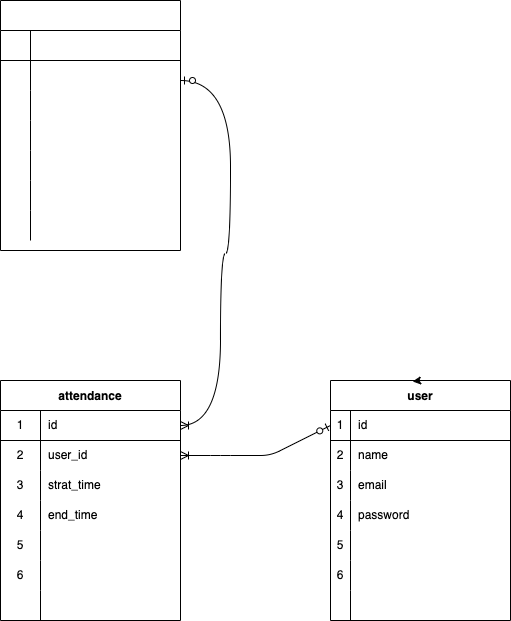

The diagram above was exported from draw.io. Its source (the exported page's mxGraphModel, read from the mxfile embedded in the PNG):
<mxGraphModel dx="1113" dy="860" grid="1" gridSize="10" guides="1" tooltips="1" connect="1" arrows="1" fold="1" page="1" pageScale="1" pageWidth="1169" pageHeight="1654" math="0" shadow="0">
  <root>
    <mxCell id="0" />
    <mxCell id="1" parent="0" />
    <mxCell id="53" value="" style="fontSize=12;html=1;endArrow=ERoneToMany;startArrow=ERzeroToOne;fontColor=#FFFFFF;exitX=0;exitY=0.5;exitDx=0;exitDy=0;" parent="1" source="25" target="6" edge="1">
      <mxGeometry width="100" height="100" relative="1" as="geometry">
        <mxPoint x="140" y="820" as="sourcePoint" />
        <mxPoint x="240" y="720" as="targetPoint" />
        <Array as="points">
          <mxPoint x="330" y="675" />
          <mxPoint x="280" y="675" />
        </Array>
      </mxGeometry>
    </mxCell>
    <mxCell id="2" value="attendance" style="shape=table;startSize=30;container=1;collapsible=0;childLayout=tableLayout;fixedRows=1;rowLines=0;fontStyle=1;align=center;pointerEvents=1;" parent="1" vertex="1">
      <mxGeometry x="60" y="600" width="180" height="240" as="geometry" />
    </mxCell>
    <mxCell id="3" value="" style="shape=partialRectangle;html=1;whiteSpace=wrap;collapsible=0;dropTarget=0;pointerEvents=1;fillColor=none;top=0;left=0;bottom=1;right=0;points=[[0,0.5],[1,0.5]];portConstraint=eastwest;" parent="2" vertex="1">
      <mxGeometry y="30" width="180" height="30" as="geometry" />
    </mxCell>
    <mxCell id="4" value="1" style="shape=partialRectangle;html=1;whiteSpace=wrap;connectable=0;fillColor=none;top=0;left=0;bottom=0;right=0;overflow=hidden;pointerEvents=1;" parent="3" vertex="1">
      <mxGeometry width="40" height="30" as="geometry">
        <mxRectangle width="40" height="30" as="alternateBounds" />
      </mxGeometry>
    </mxCell>
    <mxCell id="5" value="id" style="shape=partialRectangle;html=1;whiteSpace=wrap;connectable=0;fillColor=none;top=0;left=0;bottom=0;right=0;align=left;spacingLeft=6;overflow=hidden;pointerEvents=1;" parent="3" vertex="1">
      <mxGeometry x="40" width="140" height="30" as="geometry">
        <mxRectangle width="140" height="30" as="alternateBounds" />
      </mxGeometry>
    </mxCell>
    <mxCell id="6" value="" style="shape=partialRectangle;html=1;whiteSpace=wrap;collapsible=0;dropTarget=0;pointerEvents=1;fillColor=none;top=0;left=0;bottom=0;right=0;points=[[0,0.5],[1,0.5]];portConstraint=eastwest;" parent="2" vertex="1">
      <mxGeometry y="60" width="180" height="30" as="geometry" />
    </mxCell>
    <mxCell id="7" value="2" style="shape=partialRectangle;html=1;whiteSpace=wrap;connectable=0;fillColor=none;top=0;left=0;bottom=0;right=0;overflow=hidden;pointerEvents=1;" parent="6" vertex="1">
      <mxGeometry width="40" height="30" as="geometry">
        <mxRectangle width="40" height="30" as="alternateBounds" />
      </mxGeometry>
    </mxCell>
    <mxCell id="8" value="user_id" style="shape=partialRectangle;html=1;whiteSpace=wrap;connectable=0;fillColor=none;top=0;left=0;bottom=0;right=0;align=left;spacingLeft=6;overflow=hidden;pointerEvents=1;" parent="6" vertex="1">
      <mxGeometry x="40" width="140" height="30" as="geometry">
        <mxRectangle width="140" height="30" as="alternateBounds" />
      </mxGeometry>
    </mxCell>
    <mxCell id="9" value="" style="shape=partialRectangle;html=1;whiteSpace=wrap;collapsible=0;dropTarget=0;pointerEvents=1;fillColor=none;top=0;left=0;bottom=0;right=0;points=[[0,0.5],[1,0.5]];portConstraint=eastwest;" parent="2" vertex="1">
      <mxGeometry y="90" width="180" height="30" as="geometry" />
    </mxCell>
    <mxCell id="10" value="3" style="shape=partialRectangle;html=1;whiteSpace=wrap;connectable=0;fillColor=none;top=0;left=0;bottom=0;right=0;overflow=hidden;pointerEvents=1;" parent="9" vertex="1">
      <mxGeometry width="40" height="30" as="geometry">
        <mxRectangle width="40" height="30" as="alternateBounds" />
      </mxGeometry>
    </mxCell>
    <mxCell id="11" value="strat_time" style="shape=partialRectangle;html=1;whiteSpace=wrap;connectable=0;fillColor=none;top=0;left=0;bottom=0;right=0;align=left;spacingLeft=6;overflow=hidden;pointerEvents=1;" parent="9" vertex="1">
      <mxGeometry x="40" width="140" height="30" as="geometry">
        <mxRectangle width="140" height="30" as="alternateBounds" />
      </mxGeometry>
    </mxCell>
    <mxCell id="12" style="shape=partialRectangle;html=1;whiteSpace=wrap;collapsible=0;dropTarget=0;pointerEvents=1;fillColor=none;top=0;left=0;bottom=0;right=0;points=[[0,0.5],[1,0.5]];portConstraint=eastwest;" parent="2" vertex="1">
      <mxGeometry y="120" width="180" height="30" as="geometry" />
    </mxCell>
    <mxCell id="13" value="4" style="shape=partialRectangle;html=1;whiteSpace=wrap;connectable=0;fillColor=none;top=0;left=0;bottom=0;right=0;overflow=hidden;pointerEvents=1;" parent="12" vertex="1">
      <mxGeometry width="40" height="30" as="geometry">
        <mxRectangle width="40" height="30" as="alternateBounds" />
      </mxGeometry>
    </mxCell>
    <mxCell id="14" value="end_time" style="shape=partialRectangle;html=1;whiteSpace=wrap;connectable=0;fillColor=none;top=0;left=0;bottom=0;right=0;align=left;spacingLeft=6;overflow=hidden;pointerEvents=1;" parent="12" vertex="1">
      <mxGeometry x="40" width="140" height="30" as="geometry">
        <mxRectangle width="140" height="30" as="alternateBounds" />
      </mxGeometry>
    </mxCell>
    <mxCell id="15" style="shape=partialRectangle;html=1;whiteSpace=wrap;collapsible=0;dropTarget=0;pointerEvents=1;fillColor=none;top=0;left=0;bottom=0;right=0;points=[[0,0.5],[1,0.5]];portConstraint=eastwest;" parent="2" vertex="1">
      <mxGeometry y="150" width="180" height="30" as="geometry" />
    </mxCell>
    <mxCell id="16" value="5" style="shape=partialRectangle;html=1;whiteSpace=wrap;connectable=0;fillColor=none;top=0;left=0;bottom=0;right=0;overflow=hidden;pointerEvents=1;" parent="15" vertex="1">
      <mxGeometry width="40" height="30" as="geometry">
        <mxRectangle width="40" height="30" as="alternateBounds" />
      </mxGeometry>
    </mxCell>
    <mxCell id="17" value="&lt;font face=&quot;arial&quot; color=&quot;#ffffff&quot;&gt;&lt;span style=&quot;font-size: 13px&quot;&gt;created_at&lt;/span&gt;&lt;/font&gt;" style="shape=partialRectangle;html=1;whiteSpace=wrap;connectable=0;fillColor=none;top=0;left=0;bottom=0;right=0;align=left;spacingLeft=6;overflow=hidden;pointerEvents=1;" parent="15" vertex="1">
      <mxGeometry x="40" width="140" height="30" as="geometry">
        <mxRectangle width="140" height="30" as="alternateBounds" />
      </mxGeometry>
    </mxCell>
    <mxCell id="18" style="shape=partialRectangle;html=1;whiteSpace=wrap;collapsible=0;dropTarget=0;pointerEvents=1;fillColor=none;top=0;left=0;bottom=0;right=0;points=[[0,0.5],[1,0.5]];portConstraint=eastwest;" parent="2" vertex="1">
      <mxGeometry y="180" width="180" height="30" as="geometry" />
    </mxCell>
    <mxCell id="19" value="6" style="shape=partialRectangle;html=1;whiteSpace=wrap;connectable=0;fillColor=none;top=0;left=0;bottom=0;right=0;overflow=hidden;pointerEvents=1;" parent="18" vertex="1">
      <mxGeometry width="40" height="30" as="geometry">
        <mxRectangle width="40" height="30" as="alternateBounds" />
      </mxGeometry>
    </mxCell>
    <mxCell id="20" value="&lt;span style=&quot;font-family: arial; font-size: 13px;&quot;&gt;updated_at&lt;/span&gt;" style="shape=partialRectangle;html=1;whiteSpace=wrap;connectable=0;fillColor=none;top=0;left=0;bottom=0;right=0;align=left;spacingLeft=6;overflow=hidden;pointerEvents=1;fontColor=#FFFFFF;labelBackgroundColor=none;" parent="18" vertex="1">
      <mxGeometry x="40" width="140" height="30" as="geometry">
        <mxRectangle width="140" height="30" as="alternateBounds" />
      </mxGeometry>
    </mxCell>
    <mxCell id="21" style="shape=partialRectangle;html=1;whiteSpace=wrap;collapsible=0;dropTarget=0;pointerEvents=1;fillColor=none;top=0;left=0;bottom=0;right=0;points=[[0,0.5],[1,0.5]];portConstraint=eastwest;" parent="2" vertex="1">
      <mxGeometry y="210" width="180" height="30" as="geometry" />
    </mxCell>
    <mxCell id="22" style="shape=partialRectangle;html=1;whiteSpace=wrap;connectable=0;fillColor=none;top=0;left=0;bottom=0;right=0;overflow=hidden;pointerEvents=1;" parent="21" vertex="1">
      <mxGeometry width="40" height="30" as="geometry">
        <mxRectangle width="40" height="30" as="alternateBounds" />
      </mxGeometry>
    </mxCell>
    <mxCell id="23" style="shape=partialRectangle;html=1;whiteSpace=wrap;connectable=0;fillColor=none;top=0;left=0;bottom=0;right=0;align=left;spacingLeft=6;overflow=hidden;pointerEvents=1;" parent="21" vertex="1">
      <mxGeometry x="40" width="140" height="30" as="geometry">
        <mxRectangle width="140" height="30" as="alternateBounds" />
      </mxGeometry>
    </mxCell>
    <mxCell id="24" value="user" style="shape=table;startSize=30;container=1;collapsible=0;childLayout=tableLayout;fixedRows=1;rowLines=0;fontStyle=1;align=center;pointerEvents=1;" parent="1" vertex="1">
      <mxGeometry x="390" y="600" width="180" height="240" as="geometry" />
    </mxCell>
    <mxCell id="25" value="" style="shape=partialRectangle;html=1;whiteSpace=wrap;collapsible=0;dropTarget=0;pointerEvents=1;fillColor=none;top=0;left=0;bottom=1;right=0;points=[[0,0.5],[1,0.5]];portConstraint=eastwest;" parent="24" vertex="1">
      <mxGeometry y="30" width="180" height="30" as="geometry" />
    </mxCell>
    <mxCell id="26" value="1" style="shape=partialRectangle;html=1;whiteSpace=wrap;connectable=0;fillColor=none;top=0;left=0;bottom=0;right=0;overflow=hidden;pointerEvents=1;" parent="25" vertex="1">
      <mxGeometry width="20" height="30" as="geometry">
        <mxRectangle width="20" height="30" as="alternateBounds" />
      </mxGeometry>
    </mxCell>
    <mxCell id="27" value="id" style="shape=partialRectangle;html=1;whiteSpace=wrap;connectable=0;fillColor=none;top=0;left=0;bottom=0;right=0;align=left;spacingLeft=6;overflow=hidden;pointerEvents=1;" parent="25" vertex="1">
      <mxGeometry x="20" width="160" height="30" as="geometry">
        <mxRectangle width="160" height="30" as="alternateBounds" />
      </mxGeometry>
    </mxCell>
    <mxCell id="28" value="" style="shape=partialRectangle;html=1;whiteSpace=wrap;collapsible=0;dropTarget=0;pointerEvents=1;fillColor=none;top=0;left=0;bottom=0;right=0;points=[[0,0.5],[1,0.5]];portConstraint=eastwest;" parent="24" vertex="1">
      <mxGeometry y="60" width="180" height="30" as="geometry" />
    </mxCell>
    <mxCell id="29" value="2" style="shape=partialRectangle;html=1;whiteSpace=wrap;connectable=0;fillColor=none;top=0;left=0;bottom=0;right=0;overflow=hidden;pointerEvents=1;" parent="28" vertex="1">
      <mxGeometry width="20" height="30" as="geometry">
        <mxRectangle width="20" height="30" as="alternateBounds" />
      </mxGeometry>
    </mxCell>
    <mxCell id="30" value="name" style="shape=partialRectangle;html=1;whiteSpace=wrap;connectable=0;fillColor=none;top=0;left=0;bottom=0;right=0;align=left;spacingLeft=6;overflow=hidden;pointerEvents=1;" parent="28" vertex="1">
      <mxGeometry x="20" width="160" height="30" as="geometry">
        <mxRectangle width="160" height="30" as="alternateBounds" />
      </mxGeometry>
    </mxCell>
    <mxCell id="31" value="" style="shape=partialRectangle;html=1;whiteSpace=wrap;collapsible=0;dropTarget=0;pointerEvents=1;fillColor=none;top=0;left=0;bottom=0;right=0;points=[[0,0.5],[1,0.5]];portConstraint=eastwest;" parent="24" vertex="1">
      <mxGeometry y="90" width="180" height="30" as="geometry" />
    </mxCell>
    <mxCell id="32" value="3" style="shape=partialRectangle;html=1;whiteSpace=wrap;connectable=0;fillColor=none;top=0;left=0;bottom=0;right=0;overflow=hidden;pointerEvents=1;" parent="31" vertex="1">
      <mxGeometry width="20" height="30" as="geometry">
        <mxRectangle width="20" height="30" as="alternateBounds" />
      </mxGeometry>
    </mxCell>
    <mxCell id="33" value="email" style="shape=partialRectangle;html=1;whiteSpace=wrap;connectable=0;fillColor=none;top=0;left=0;bottom=0;right=0;align=left;spacingLeft=6;overflow=hidden;pointerEvents=1;" parent="31" vertex="1">
      <mxGeometry x="20" width="160" height="30" as="geometry">
        <mxRectangle width="160" height="30" as="alternateBounds" />
      </mxGeometry>
    </mxCell>
    <mxCell id="34" style="shape=partialRectangle;html=1;whiteSpace=wrap;collapsible=0;dropTarget=0;pointerEvents=1;fillColor=none;top=0;left=0;bottom=0;right=0;points=[[0,0.5],[1,0.5]];portConstraint=eastwest;" parent="24" vertex="1">
      <mxGeometry y="120" width="180" height="30" as="geometry" />
    </mxCell>
    <mxCell id="35" value="4" style="shape=partialRectangle;html=1;whiteSpace=wrap;connectable=0;fillColor=none;top=0;left=0;bottom=0;right=0;overflow=hidden;pointerEvents=1;" parent="34" vertex="1">
      <mxGeometry width="20" height="30" as="geometry">
        <mxRectangle width="20" height="30" as="alternateBounds" />
      </mxGeometry>
    </mxCell>
    <mxCell id="36" value="password" style="shape=partialRectangle;html=1;whiteSpace=wrap;connectable=0;fillColor=none;top=0;left=0;bottom=0;right=0;align=left;spacingLeft=6;overflow=hidden;pointerEvents=1;" parent="34" vertex="1">
      <mxGeometry x="20" width="160" height="30" as="geometry">
        <mxRectangle width="160" height="30" as="alternateBounds" />
      </mxGeometry>
    </mxCell>
    <mxCell id="37" style="shape=partialRectangle;html=1;whiteSpace=wrap;collapsible=0;dropTarget=0;pointerEvents=1;fillColor=none;top=0;left=0;bottom=0;right=0;points=[[0,0.5],[1,0.5]];portConstraint=eastwest;" parent="24" vertex="1">
      <mxGeometry y="150" width="180" height="30" as="geometry" />
    </mxCell>
    <mxCell id="38" value="5" style="shape=partialRectangle;html=1;whiteSpace=wrap;connectable=0;fillColor=none;top=0;left=0;bottom=0;right=0;overflow=hidden;pointerEvents=1;" parent="37" vertex="1">
      <mxGeometry width="20" height="30" as="geometry">
        <mxRectangle width="20" height="30" as="alternateBounds" />
      </mxGeometry>
    </mxCell>
    <mxCell id="39" value="&lt;font face=&quot;arial&quot; color=&quot;#ffffff&quot;&gt;&lt;span style=&quot;font-size: 13px&quot;&gt;created_at&lt;/span&gt;&lt;/font&gt;" style="shape=partialRectangle;html=1;whiteSpace=wrap;connectable=0;fillColor=none;top=0;left=0;bottom=0;right=0;align=left;spacingLeft=6;overflow=hidden;pointerEvents=1;" parent="37" vertex="1">
      <mxGeometry x="20" width="160" height="30" as="geometry">
        <mxRectangle width="160" height="30" as="alternateBounds" />
      </mxGeometry>
    </mxCell>
    <mxCell id="40" style="shape=partialRectangle;html=1;whiteSpace=wrap;collapsible=0;dropTarget=0;pointerEvents=1;fillColor=none;top=0;left=0;bottom=0;right=0;points=[[0,0.5],[1,0.5]];portConstraint=eastwest;" parent="24" vertex="1">
      <mxGeometry y="180" width="180" height="30" as="geometry" />
    </mxCell>
    <mxCell id="41" value="6" style="shape=partialRectangle;html=1;whiteSpace=wrap;connectable=0;fillColor=none;top=0;left=0;bottom=0;right=0;overflow=hidden;pointerEvents=1;" parent="40" vertex="1">
      <mxGeometry width="20" height="30" as="geometry">
        <mxRectangle width="20" height="30" as="alternateBounds" />
      </mxGeometry>
    </mxCell>
    <mxCell id="42" value="&lt;span style=&quot;font-family: arial; font-size: 13px;&quot;&gt;updated_at&lt;/span&gt;" style="shape=partialRectangle;html=1;whiteSpace=wrap;connectable=0;fillColor=none;top=0;left=0;bottom=0;right=0;align=left;spacingLeft=6;overflow=hidden;pointerEvents=1;fontColor=#FFFFFF;labelBackgroundColor=none;" parent="40" vertex="1">
      <mxGeometry x="20" width="160" height="30" as="geometry">
        <mxRectangle width="160" height="30" as="alternateBounds" />
      </mxGeometry>
    </mxCell>
    <mxCell id="43" style="shape=partialRectangle;html=1;whiteSpace=wrap;collapsible=0;dropTarget=0;pointerEvents=1;fillColor=none;top=0;left=0;bottom=0;right=0;points=[[0,0.5],[1,0.5]];portConstraint=eastwest;" parent="24" vertex="1">
      <mxGeometry y="210" width="180" height="30" as="geometry" />
    </mxCell>
    <mxCell id="44" style="shape=partialRectangle;html=1;whiteSpace=wrap;connectable=0;fillColor=none;top=0;left=0;bottom=0;right=0;overflow=hidden;pointerEvents=1;" parent="43" vertex="1">
      <mxGeometry width="20" height="30" as="geometry">
        <mxRectangle width="20" height="30" as="alternateBounds" />
      </mxGeometry>
    </mxCell>
    <mxCell id="45" style="shape=partialRectangle;html=1;whiteSpace=wrap;connectable=0;fillColor=none;top=0;left=0;bottom=0;right=0;align=left;spacingLeft=6;overflow=hidden;pointerEvents=1;" parent="43" vertex="1">
      <mxGeometry x="20" width="160" height="30" as="geometry">
        <mxRectangle width="160" height="30" as="alternateBounds" />
      </mxGeometry>
    </mxCell>
    <mxCell id="50" style="edgeStyle=none;html=1;exitX=0.25;exitY=0.5;exitDx=0;exitDy=0;exitPerimeter=0;fontColor=#FFFFFF;entryX=0.25;entryY=0.5;entryDx=0;entryDy=0;entryPerimeter=0;" parent="1" edge="1">
      <mxGeometry relative="1" as="geometry">
        <mxPoint x="340" y="655" as="targetPoint" />
        <mxPoint x="340" y="655" as="sourcePoint" />
      </mxGeometry>
    </mxCell>
    <mxCell id="54" style="edgeStyle=none;html=1;exitX=0.5;exitY=0;exitDx=0;exitDy=0;entryX=0.456;entryY=0.004;entryDx=0;entryDy=0;entryPerimeter=0;fontColor=#FFFFFF;" parent="1" source="24" target="24" edge="1">
      <mxGeometry relative="1" as="geometry" />
    </mxCell>
    <mxCell id="55" value="recess" style="shape=table;startSize=30;container=1;collapsible=1;childLayout=tableLayout;fixedRows=1;rowLines=0;fontStyle=1;align=center;resizeLast=1;labelBackgroundColor=none;fontColor=#FFFFFF;" parent="1" vertex="1">
      <mxGeometry x="60" y="220" width="180" height="250" as="geometry" />
    </mxCell>
    <mxCell id="56" value="" style="shape=partialRectangle;collapsible=0;dropTarget=0;pointerEvents=0;fillColor=none;top=0;left=0;bottom=1;right=0;points=[[0,0.5],[1,0.5]];portConstraint=eastwest;labelBackgroundColor=none;fontColor=#FFFFFF;" parent="55" vertex="1">
      <mxGeometry y="30" width="180" height="30" as="geometry" />
    </mxCell>
    <mxCell id="57" value="1" style="shape=partialRectangle;connectable=0;fillColor=none;top=0;left=0;bottom=0;right=0;fontStyle=1;overflow=hidden;labelBackgroundColor=none;fontColor=#FFFFFF;" parent="56" vertex="1">
      <mxGeometry width="30" height="30" as="geometry">
        <mxRectangle width="30" height="30" as="alternateBounds" />
      </mxGeometry>
    </mxCell>
    <mxCell id="58" value="id" style="shape=partialRectangle;connectable=0;fillColor=none;top=0;left=0;bottom=0;right=0;align=left;spacingLeft=6;fontStyle=5;overflow=hidden;labelBackgroundColor=none;fontColor=#FFFFFF;" parent="56" vertex="1">
      <mxGeometry x="30" width="150" height="30" as="geometry">
        <mxRectangle width="150" height="30" as="alternateBounds" />
      </mxGeometry>
    </mxCell>
    <mxCell id="68" style="shape=partialRectangle;collapsible=0;dropTarget=0;pointerEvents=0;fillColor=none;top=0;left=0;bottom=0;right=0;points=[[0,0.5],[1,0.5]];portConstraint=eastwest;labelBackgroundColor=none;fontColor=#FFFFFF;" parent="55" vertex="1">
      <mxGeometry y="60" width="180" height="30" as="geometry" />
    </mxCell>
    <mxCell id="69" value="2" style="shape=partialRectangle;connectable=0;fillColor=none;top=0;left=0;bottom=0;right=0;editable=1;overflow=hidden;labelBackgroundColor=none;fontColor=#FFFFFF;" parent="68" vertex="1">
      <mxGeometry width="30" height="30" as="geometry">
        <mxRectangle width="30" height="30" as="alternateBounds" />
      </mxGeometry>
    </mxCell>
    <mxCell id="70" value="attendance_id" style="shape=partialRectangle;connectable=0;fillColor=none;top=0;left=0;bottom=0;right=0;align=left;spacingLeft=6;overflow=hidden;labelBackgroundColor=none;fontColor=#FFFFFF;" parent="68" vertex="1">
      <mxGeometry x="30" width="150" height="30" as="geometry">
        <mxRectangle width="150" height="30" as="alternateBounds" />
      </mxGeometry>
    </mxCell>
    <mxCell id="59" value="" style="shape=partialRectangle;collapsible=0;dropTarget=0;pointerEvents=0;fillColor=none;top=0;left=0;bottom=0;right=0;points=[[0,0.5],[1,0.5]];portConstraint=eastwest;labelBackgroundColor=none;fontColor=#FFFFFF;" parent="55" vertex="1">
      <mxGeometry y="90" width="180" height="30" as="geometry" />
    </mxCell>
    <mxCell id="60" value="3" style="shape=partialRectangle;connectable=0;fillColor=none;top=0;left=0;bottom=0;right=0;editable=1;overflow=hidden;labelBackgroundColor=none;fontColor=#FFFFFF;" parent="59" vertex="1">
      <mxGeometry width="30" height="30" as="geometry">
        <mxRectangle width="30" height="30" as="alternateBounds" />
      </mxGeometry>
    </mxCell>
    <mxCell id="61" value="strat_time" style="shape=partialRectangle;connectable=0;fillColor=none;top=0;left=0;bottom=0;right=0;align=left;spacingLeft=6;overflow=hidden;labelBackgroundColor=none;fontColor=#FFFFFF;" parent="59" vertex="1">
      <mxGeometry x="30" width="150" height="30" as="geometry">
        <mxRectangle width="150" height="30" as="alternateBounds" />
      </mxGeometry>
    </mxCell>
    <mxCell id="62" value="" style="shape=partialRectangle;collapsible=0;dropTarget=0;pointerEvents=0;fillColor=none;top=0;left=0;bottom=0;right=0;points=[[0,0.5],[1,0.5]];portConstraint=eastwest;labelBackgroundColor=none;fontColor=#FFFFFF;" parent="55" vertex="1">
      <mxGeometry y="120" width="180" height="30" as="geometry" />
    </mxCell>
    <mxCell id="63" value="4" style="shape=partialRectangle;connectable=0;fillColor=none;top=0;left=0;bottom=0;right=0;editable=1;overflow=hidden;labelBackgroundColor=none;fontColor=#FFFFFF;" parent="62" vertex="1">
      <mxGeometry width="30" height="30" as="geometry">
        <mxRectangle width="30" height="30" as="alternateBounds" />
      </mxGeometry>
    </mxCell>
    <mxCell id="64" value="end_time" style="shape=partialRectangle;connectable=0;fillColor=none;top=0;left=0;bottom=0;right=0;align=left;spacingLeft=6;overflow=hidden;labelBackgroundColor=none;fontColor=#FFFFFF;" parent="62" vertex="1">
      <mxGeometry x="30" width="150" height="30" as="geometry">
        <mxRectangle width="150" height="30" as="alternateBounds" />
      </mxGeometry>
    </mxCell>
    <mxCell id="65" value="" style="shape=partialRectangle;collapsible=0;dropTarget=0;pointerEvents=0;fillColor=none;top=0;left=0;bottom=0;right=0;points=[[0,0.5],[1,0.5]];portConstraint=eastwest;labelBackgroundColor=none;fontColor=#FFFFFF;" parent="55" vertex="1">
      <mxGeometry y="150" width="180" height="30" as="geometry" />
    </mxCell>
    <mxCell id="66" value="5" style="shape=partialRectangle;connectable=0;fillColor=none;top=0;left=0;bottom=0;right=0;editable=1;overflow=hidden;labelBackgroundColor=none;fontColor=#FFFFFF;" parent="65" vertex="1">
      <mxGeometry width="30" height="30" as="geometry">
        <mxRectangle width="30" height="30" as="alternateBounds" />
      </mxGeometry>
    </mxCell>
    <mxCell id="67" value="created_at" style="shape=partialRectangle;connectable=0;fillColor=none;top=0;left=0;bottom=0;right=0;align=left;spacingLeft=6;overflow=hidden;labelBackgroundColor=none;fontColor=#FFFFFF;" parent="65" vertex="1">
      <mxGeometry x="30" width="150" height="30" as="geometry">
        <mxRectangle width="150" height="30" as="alternateBounds" />
      </mxGeometry>
    </mxCell>
    <mxCell id="74" style="shape=partialRectangle;collapsible=0;dropTarget=0;pointerEvents=0;fillColor=none;top=0;left=0;bottom=0;right=0;points=[[0,0.5],[1,0.5]];portConstraint=eastwest;labelBackgroundColor=none;fontColor=#FFFFFF;" parent="55" vertex="1">
      <mxGeometry y="180" width="180" height="30" as="geometry" />
    </mxCell>
    <mxCell id="75" value="6" style="shape=partialRectangle;connectable=0;fillColor=none;top=0;left=0;bottom=0;right=0;editable=1;overflow=hidden;labelBackgroundColor=none;fontColor=#FFFFFF;" parent="74" vertex="1">
      <mxGeometry width="30" height="30" as="geometry">
        <mxRectangle width="30" height="30" as="alternateBounds" />
      </mxGeometry>
    </mxCell>
    <mxCell id="76" value="updated_at" style="shape=partialRectangle;connectable=0;fillColor=none;top=0;left=0;bottom=0;right=0;align=left;spacingLeft=6;overflow=hidden;labelBackgroundColor=none;fontColor=#FFFFFF;" parent="74" vertex="1">
      <mxGeometry x="30" width="150" height="30" as="geometry">
        <mxRectangle width="150" height="30" as="alternateBounds" />
      </mxGeometry>
    </mxCell>
    <mxCell id="71" style="shape=partialRectangle;collapsible=0;dropTarget=0;pointerEvents=0;fillColor=none;top=0;left=0;bottom=0;right=0;points=[[0,0.5],[1,0.5]];portConstraint=eastwest;labelBackgroundColor=none;fontColor=#FFFFFF;" parent="55" vertex="1">
      <mxGeometry y="210" width="180" height="30" as="geometry" />
    </mxCell>
    <mxCell id="72" style="shape=partialRectangle;connectable=0;fillColor=none;top=0;left=0;bottom=0;right=0;editable=1;overflow=hidden;labelBackgroundColor=none;fontColor=#FFFFFF;" parent="71" vertex="1">
      <mxGeometry width="30" height="30" as="geometry">
        <mxRectangle width="30" height="30" as="alternateBounds" />
      </mxGeometry>
    </mxCell>
    <mxCell id="73" style="shape=partialRectangle;connectable=0;fillColor=none;top=0;left=0;bottom=0;right=0;align=left;spacingLeft=6;overflow=hidden;labelBackgroundColor=none;fontColor=#FFFFFF;" parent="71" vertex="1">
      <mxGeometry x="30" width="150" height="30" as="geometry">
        <mxRectangle width="150" height="30" as="alternateBounds" />
      </mxGeometry>
    </mxCell>
    <mxCell id="78" value="" style="edgeStyle=orthogonalEdgeStyle;fontSize=12;html=1;endArrow=ERoneToMany;startArrow=ERzeroToOne;fontColor=#FFFFFF;curved=1;" parent="1" edge="1">
      <mxGeometry width="100" height="100" relative="1" as="geometry">
        <mxPoint x="240" y="300" as="sourcePoint" />
        <mxPoint x="240" y="645" as="targetPoint" />
        <Array as="points">
          <mxPoint x="290" y="300" />
          <mxPoint x="290" y="473" />
          <mxPoint x="280" y="473" />
          <mxPoint x="280" y="645" />
        </Array>
      </mxGeometry>
    </mxCell>
  </root>
</mxGraphModel>